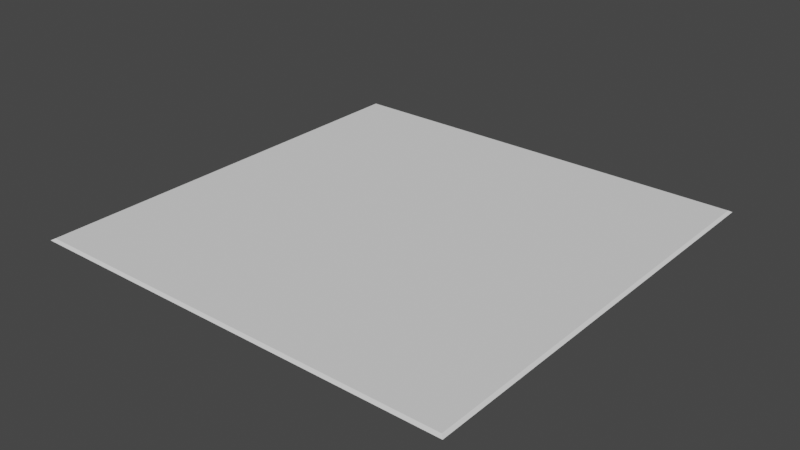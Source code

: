 # Source: FloorPanel.blend  (saved by Blender 2.91.10; exported with 4.5.12 LTS)
import bpy
from mathutils import Matrix  # noqa: F401  (used for matrix-valued properties, if any)

bpy.ops.wm.read_factory_settings(use_empty=True)
scene = bpy.context.scene
scene.name = 'Scene'

# ---- collections
col_collection = bpy.data.collections.new('Collection'); scene.collection.children.link(col_collection)

# ---- world
world_world = bpy.data.worlds.new('World'); scene.world = world_world
world_world.use_nodes = True; world_world.node_tree.nodes.clear()
_N = world_world.node_tree.nodes; _L = world_world.node_tree.links
n0 = _N.new('ShaderNodeOutputWorld'); n0.name = 'World Output'; n0.location = (300, 300)
n1 = _N.new('ShaderNodeBackground'); n1.name = 'Background'; n1.location = (10, 300)
n1.inputs[0].default_value = (0.05088, 0.05088, 0.05088, 1.0)
_L.new(n1.outputs[0], n0.inputs[0])
n0.is_active_output = True
world_world.color = (0.05088, 0.05088, 0.05088)
world_world.use_sun_shadow = False
world_world.sun_shadow_jitter_overblur = 0.0

# ---- meshes
me_plane = bpy.data.meshes.new('Plane')
me_plane.from_pydata([(-1.0, -1.0, 0.0), (1.0, -1.0, 0.0), (-1.0, 1.0, 0.0), (1.0, 1.0, 0.0), (-0.9859, 0.9859, 0.008308), (-0.9859, -0.9859, 0.008308), (0.9859, -0.9859, 0.008308), (0.9859, 0.9859, 0.008308)], [], [(5, 6, 7, 4), (5, 4, 2, 0), (6, 5, 0, 1), (7, 6, 1, 3), (4, 7, 3, 2)])
_uv = me_plane.uv_layers.new(name='UVMap')
_uv.uv.foreach_set('vector', [0.9928, 0.9928, 0.007163, 0.9928, 0.007163, 0.007163, 0.9928, 0.007163, 0.9928, 0.9928, 0.9928, 0.007163, 0.9999, 9.998e-05, 0.9999, 0.9999, 0.007163, 0.9928, 0.9928, 0.9928, 0.9999, 0.9999, 0.0001001, 0.9999, 0.007163, 0.007163, 0.007163, 0.9928, 0.0001001, 0.9999, 9.998e-05, 0.0001001, 0.9928, 0.007163, 0.007163, 0.007163, 9.998e-05, 0.0001001, 0.9999, 9.998e-05])
me_plane.use_remesh_fix_poles = True
me_plane.use_remesh_preserve_attributes = False
me_plane.use_mirror_vertex_groups = False
me_plane.update()

# ---- objects
ob_floorpanel = bpy.data.objects.new('FloorPanel', me_plane)

# ---- transforms, parenting, visibility, modifiers, constraints
ob_floorpanel.location = (0.0, 0.0, 0.0)
ob_floorpanel.lineart.crease_threshold = 0.0

# ---- collection membership
col_collection.objects.link(ob_floorpanel)

# ---- scene / render settings (as saved in the file)
scene.frame_start = 1; scene.frame_end = 250; scene.frame_set(1)
scene.render.engine = 'BLENDER_EEVEE_NEXT'
scene.cycles.use_denoising = False
scene.cycles.samples = 128
scene.cycles.sampling_pattern = 'TABULATED_SOBOL'
scene.cycles.use_adaptive_sampling = False
scene.cycles.use_light_tree = False
scene.view_settings.view_transform = 'Filmic'
bpy.context.view_layer.update()

# ---- added for rendering (the .blend has no active camera and no usable light): camera, sun
cam_auto = bpy.data.cameras.new('AutoCamera')
cam_auto.lens = 50.0
cam_auto.sensor_width = 36.0
cam_auto.clip_end = 1000.0
ob_auto_camera = bpy.data.objects.new('AutoCamera', cam_auto)
scene.collection.objects.link(ob_auto_camera)
ob_auto_camera.location = (2.61694, -3.14033, 2.09771)
ob_auto_camera.rotation_euler = (1.09748, -7.21219e-08, 0.694738)
scene.camera = ob_auto_camera
light_auto_sun = bpy.data.lights.new('AutoSun', 'SUN')
light_auto_sun.energy = 3.0
light_auto_sun.angle = 0.0523599
ob_auto_sun = bpy.data.objects.new('AutoSun', light_auto_sun)
scene.collection.objects.link(ob_auto_sun)
ob_auto_sun.rotation_euler = (0.872665, 0.174533, 0.523599)
bpy.context.view_layer.update()
